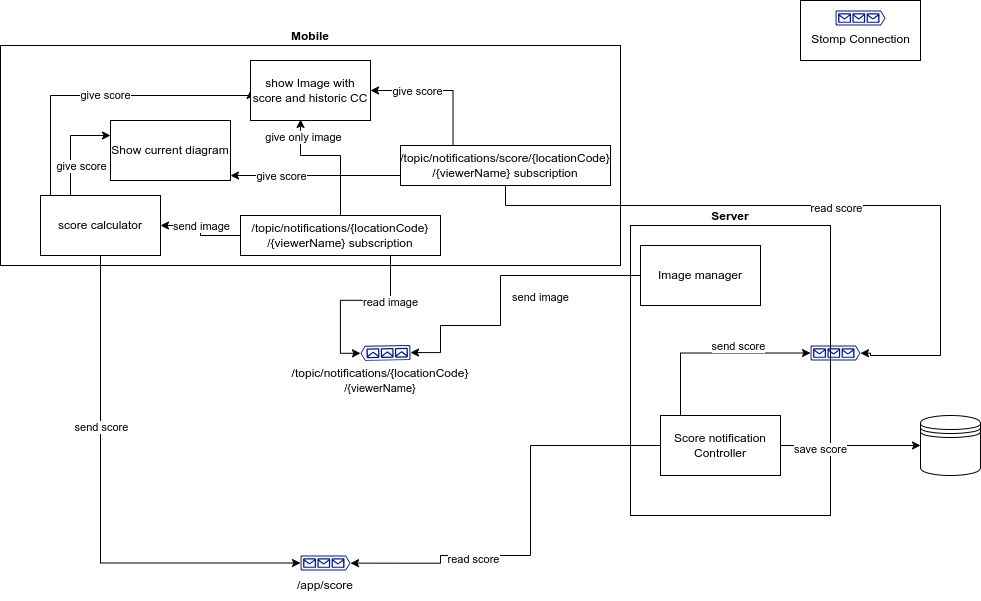

The diagram above was exported from draw.io. Its source (the exported page's mxGraphModel, read from the mxfile embedded in the PNG):
<mxGraphModel dx="1434" dy="786" grid="1" gridSize="10" guides="1" tooltips="1" connect="1" arrows="1" fold="1" page="1" pageScale="1" pageWidth="827" pageHeight="1169" math="0" shadow="0">
  <root>
    <mxCell id="D0F6dwwngaA0pps8p5ni-0" />
    <mxCell id="D0F6dwwngaA0pps8p5ni-1" parent="D0F6dwwngaA0pps8p5ni-0" />
    <mxCell id="PnQYIvsp6QNcR2RRjl6m-18" value="" style="rounded=0;whiteSpace=wrap;html=1;" parent="D0F6dwwngaA0pps8p5ni-1" vertex="1">
      <mxGeometry x="830" y="405" width="120" height="60" as="geometry" />
    </mxCell>
    <mxCell id="PnQYIvsp6QNcR2RRjl6m-15" value="&lt;b&gt;Mobile&lt;/b&gt;" style="rounded=0;whiteSpace=wrap;html=1;labelPosition=center;verticalLabelPosition=top;align=center;verticalAlign=bottom;" parent="D0F6dwwngaA0pps8p5ni-1" vertex="1">
      <mxGeometry x="30" y="450" width="620" height="220" as="geometry" />
    </mxCell>
    <mxCell id="PnQYIvsp6QNcR2RRjl6m-14" value="&lt;b&gt;Server&lt;/b&gt;" style="rounded=0;whiteSpace=wrap;html=1;labelBackgroundColor=none;fontColor=default;labelPosition=center;verticalLabelPosition=top;align=center;verticalAlign=bottom;" parent="D0F6dwwngaA0pps8p5ni-1" vertex="1">
      <mxGeometry x="660" y="630" width="200" height="290" as="geometry" />
    </mxCell>
    <mxCell id="D0F6dwwngaA0pps8p5ni-25" style="edgeStyle=orthogonalEdgeStyle;rounded=0;orthogonalLoop=1;jettySize=auto;html=1;exitX=0;exitY=0.5;exitDx=0;exitDy=0;entryX=0;entryY=0.5;entryDx=0;entryDy=0;entryPerimeter=0;" parent="D0F6dwwngaA0pps8p5ni-1" source="D0F6dwwngaA0pps8p5ni-27" target="D0F6dwwngaA0pps8p5ni-34" edge="1">
      <mxGeometry relative="1" as="geometry">
        <Array as="points">
          <mxPoint x="530" y="680" />
          <mxPoint x="530" y="730" />
          <mxPoint x="470" y="730" />
          <mxPoint x="470" y="757" />
        </Array>
        <mxPoint x="660" y="650" as="sourcePoint" />
        <mxPoint x="459.9961923789099" y="732.7636898390679" as="targetPoint" />
      </mxGeometry>
    </mxCell>
    <mxCell id="5dk5k6Kqe3sw_QBCZSQ1-1" value="send image" style="edgeLabel;html=1;align=center;verticalAlign=middle;resizable=0;points=[];" parent="D0F6dwwngaA0pps8p5ni-25" connectable="0" vertex="1">
      <mxGeometry x="0.0467" y="1" relative="1" as="geometry">
        <mxPoint x="38" as="offset" />
      </mxGeometry>
    </mxCell>
    <mxCell id="D0F6dwwngaA0pps8p5ni-27" value="Image manager" style="rounded=0;whiteSpace=wrap;html=1;" parent="D0F6dwwngaA0pps8p5ni-1" vertex="1">
      <mxGeometry x="670" y="650" width="120" height="60" as="geometry" />
    </mxCell>
    <mxCell id="D0F6dwwngaA0pps8p5ni-34" value="" style="sketch=0;aspect=fixed;pointerEvents=1;shadow=0;dashed=0;html=1;strokeColor=none;labelPosition=center;verticalLabelPosition=bottom;verticalAlign=top;align=center;fillColor=#00188D;shape=mxgraph.azure.queue_generic;rotation=-181;" parent="D0F6dwwngaA0pps8p5ni-1" vertex="1">
      <mxGeometry x="390" y="750" width="50" height="15" as="geometry" />
    </mxCell>
    <mxCell id="D0F6dwwngaA0pps8p5ni-36" value="/topic/notifications/{locationCode}&lt;br style=&quot;border-color: var(--border-color); font-size: 11px;&quot;&gt;&lt;span style=&quot;font-size: 11px; background-color: rgb(255, 255, 255);&quot;&gt;/{viewerName}&lt;/span&gt;" style="text;html=1;strokeColor=none;fillColor=none;align=center;verticalAlign=middle;whiteSpace=wrap;rounded=0;" parent="D0F6dwwngaA0pps8p5ni-1" vertex="1">
      <mxGeometry x="370" y="770" width="80" height="30" as="geometry" />
    </mxCell>
    <mxCell id="tX_xjjqb8kXGkJWYuk7y-1" style="edgeStyle=orthogonalEdgeStyle;rounded=0;orthogonalLoop=1;jettySize=auto;html=1;exitX=0.75;exitY=1;exitDx=0;exitDy=0;entryX=1;entryY=0.51;entryDx=0;entryDy=0;entryPerimeter=0;" parent="D0F6dwwngaA0pps8p5ni-1" source="tX_xjjqb8kXGkJWYuk7y-0" target="D0F6dwwngaA0pps8p5ni-34" edge="1">
      <mxGeometry relative="1" as="geometry">
        <mxPoint x="280" y="810" as="targetPoint" />
      </mxGeometry>
    </mxCell>
    <mxCell id="5dk5k6Kqe3sw_QBCZSQ1-2" value="read image" style="edgeLabel;html=1;align=center;verticalAlign=middle;resizable=0;points=[];" parent="tX_xjjqb8kXGkJWYuk7y-1" connectable="0" vertex="1">
      <mxGeometry x="-0.469" y="2" relative="1" as="geometry">
        <mxPoint as="offset" />
      </mxGeometry>
    </mxCell>
    <mxCell id="5dk5k6Kqe3sw_QBCZSQ1-4" style="edgeStyle=orthogonalEdgeStyle;rounded=0;orthogonalLoop=1;jettySize=auto;html=1;exitX=0;exitY=0.5;exitDx=0;exitDy=0;entryX=1;entryY=0.5;entryDx=0;entryDy=0;" parent="D0F6dwwngaA0pps8p5ni-1" source="tX_xjjqb8kXGkJWYuk7y-0" target="5dk5k6Kqe3sw_QBCZSQ1-3" edge="1">
      <mxGeometry relative="1" as="geometry" />
    </mxCell>
    <mxCell id="PnQYIvsp6QNcR2RRjl6m-7" value="send image" style="edgeLabel;html=1;align=center;verticalAlign=middle;resizable=0;points=[];" parent="5dk5k6Kqe3sw_QBCZSQ1-4" connectable="0" vertex="1">
      <mxGeometry x="0.3556" y="-1" relative="1" as="geometry">
        <mxPoint x="11" y="1" as="offset" />
      </mxGeometry>
    </mxCell>
    <mxCell id="5dk5k6Kqe3sw_QBCZSQ1-6" style="edgeStyle=orthogonalEdgeStyle;rounded=0;orthogonalLoop=1;jettySize=auto;html=1;exitX=0.5;exitY=0;exitDx=0;exitDy=0;entryX=0.417;entryY=0.983;entryDx=0;entryDy=0;entryPerimeter=0;" parent="D0F6dwwngaA0pps8p5ni-1" source="tX_xjjqb8kXGkJWYuk7y-0" target="5dk5k6Kqe3sw_QBCZSQ1-5" edge="1">
      <mxGeometry relative="1" as="geometry">
        <Array as="points">
          <mxPoint x="370" y="560" />
          <mxPoint x="330" y="560" />
        </Array>
      </mxGeometry>
    </mxCell>
    <mxCell id="5dk5k6Kqe3sw_QBCZSQ1-7" value="give only image" style="edgeLabel;html=1;align=center;verticalAlign=middle;resizable=0;points=[];" parent="5dk5k6Kqe3sw_QBCZSQ1-6" connectable="0" vertex="1">
      <mxGeometry x="0.3517" y="-1" relative="1" as="geometry">
        <mxPoint x="-6" y="-18" as="offset" />
      </mxGeometry>
    </mxCell>
    <mxCell id="tX_xjjqb8kXGkJWYuk7y-0" value="/topic/notifications/{locationCode}&lt;br style=&quot;border-color: var(--border-color); font-size: 11px;&quot;&gt;/{viewerName} subscription&lt;br&gt;" style="rounded=0;whiteSpace=wrap;html=1;" parent="D0F6dwwngaA0pps8p5ni-1" vertex="1">
      <mxGeometry x="270" y="620" width="200" height="40" as="geometry" />
    </mxCell>
    <mxCell id="PnQYIvsp6QNcR2RRjl6m-1" style="edgeStyle=orthogonalEdgeStyle;rounded=0;orthogonalLoop=1;jettySize=auto;html=1;exitX=1;exitY=0.5;exitDx=0;exitDy=0;entryX=0;entryY=0.5;entryDx=0;entryDy=0;" parent="D0F6dwwngaA0pps8p5ni-1" source="5dk5k6Kqe3sw_QBCZSQ1-0" target="PnQYIvsp6QNcR2RRjl6m-0" edge="1">
      <mxGeometry relative="1" as="geometry" />
    </mxCell>
    <mxCell id="PnQYIvsp6QNcR2RRjl6m-2" value="save score" style="edgeLabel;html=1;align=center;verticalAlign=middle;resizable=0;points=[];" parent="PnQYIvsp6QNcR2RRjl6m-1" connectable="0" vertex="1">
      <mxGeometry x="-0.4444" y="-3" relative="1" as="geometry">
        <mxPoint as="offset" />
      </mxGeometry>
    </mxCell>
    <mxCell id="5dk5k6Kqe3sw_QBCZSQ1-0" value="Score notification Controller" style="rounded=0;whiteSpace=wrap;html=1;" parent="D0F6dwwngaA0pps8p5ni-1" vertex="1">
      <mxGeometry x="690" y="820" width="120" height="60" as="geometry" />
    </mxCell>
    <mxCell id="5dk5k6Kqe3sw_QBCZSQ1-8" style="edgeStyle=orthogonalEdgeStyle;rounded=0;orthogonalLoop=1;jettySize=auto;html=1;exitX=0;exitY=0;exitDx=0;exitDy=0;entryX=0;entryY=0.5;entryDx=0;entryDy=0;" parent="D0F6dwwngaA0pps8p5ni-1" source="5dk5k6Kqe3sw_QBCZSQ1-3" target="5dk5k6Kqe3sw_QBCZSQ1-5" edge="1">
      <mxGeometry relative="1" as="geometry">
        <Array as="points">
          <mxPoint x="80" y="600" />
          <mxPoint x="80" y="500" />
        </Array>
      </mxGeometry>
    </mxCell>
    <mxCell id="5dk5k6Kqe3sw_QBCZSQ1-9" value="give score" style="edgeLabel;html=1;align=center;verticalAlign=middle;resizable=0;points=[];" parent="5dk5k6Kqe3sw_QBCZSQ1-8" connectable="0" vertex="1">
      <mxGeometry x="0.0435" y="1" relative="1" as="geometry">
        <mxPoint as="offset" />
      </mxGeometry>
    </mxCell>
    <mxCell id="5dk5k6Kqe3sw_QBCZSQ1-10" style="edgeStyle=orthogonalEdgeStyle;rounded=0;orthogonalLoop=1;jettySize=auto;html=1;exitX=0.5;exitY=1;exitDx=0;exitDy=0;entryX=0;entryY=0.5;entryDx=0;entryDy=0;entryPerimeter=0;" parent="D0F6dwwngaA0pps8p5ni-1" source="5dk5k6Kqe3sw_QBCZSQ1-3" target="5dk5k6Kqe3sw_QBCZSQ1-12" edge="1">
      <mxGeometry relative="1" as="geometry">
        <mxPoint x="310" y="850" as="targetPoint" />
      </mxGeometry>
    </mxCell>
    <mxCell id="5dk5k6Kqe3sw_QBCZSQ1-11" value="send score" style="edgeLabel;html=1;align=center;verticalAlign=middle;resizable=0;points=[];" parent="5dk5k6Kqe3sw_QBCZSQ1-10" connectable="0" vertex="1">
      <mxGeometry x="-0.3258" relative="1" as="geometry">
        <mxPoint as="offset" />
      </mxGeometry>
    </mxCell>
    <mxCell id="PnQYIvsp6QNcR2RRjl6m-4" style="edgeStyle=orthogonalEdgeStyle;rounded=0;orthogonalLoop=1;jettySize=auto;html=1;exitX=0.25;exitY=0;exitDx=0;exitDy=0;entryX=0;entryY=0.25;entryDx=0;entryDy=0;" parent="D0F6dwwngaA0pps8p5ni-1" source="5dk5k6Kqe3sw_QBCZSQ1-3" target="PnQYIvsp6QNcR2RRjl6m-3" edge="1">
      <mxGeometry relative="1" as="geometry" />
    </mxCell>
    <mxCell id="PnQYIvsp6QNcR2RRjl6m-5" value="give score" style="edgeLabel;html=1;align=center;verticalAlign=middle;resizable=0;points=[];" parent="PnQYIvsp6QNcR2RRjl6m-4" connectable="0" vertex="1">
      <mxGeometry x="-0.4" y="-3" relative="1" as="geometry">
        <mxPoint x="7" as="offset" />
      </mxGeometry>
    </mxCell>
    <mxCell id="5dk5k6Kqe3sw_QBCZSQ1-3" value="score calculator" style="rounded=0;whiteSpace=wrap;html=1;" parent="D0F6dwwngaA0pps8p5ni-1" vertex="1">
      <mxGeometry x="70" y="600" width="120" height="60" as="geometry" />
    </mxCell>
    <mxCell id="5dk5k6Kqe3sw_QBCZSQ1-5" value="show Image with score and historic CC" style="rounded=0;whiteSpace=wrap;html=1;" parent="D0F6dwwngaA0pps8p5ni-1" vertex="1">
      <mxGeometry x="280" y="465" width="120" height="60" as="geometry" />
    </mxCell>
    <mxCell id="5dk5k6Kqe3sw_QBCZSQ1-12" value="" style="sketch=0;aspect=fixed;pointerEvents=1;shadow=0;dashed=0;html=1;strokeColor=none;labelPosition=center;verticalLabelPosition=bottom;verticalAlign=top;align=center;fillColor=#00188D;shape=mxgraph.azure.queue_generic;rotation=0;" parent="D0F6dwwngaA0pps8p5ni-1" vertex="1">
      <mxGeometry x="330" y="960" width="50" height="15" as="geometry" />
    </mxCell>
    <mxCell id="5dk5k6Kqe3sw_QBCZSQ1-15" value="/app/score" style="text;html=1;strokeColor=none;fillColor=none;align=center;verticalAlign=middle;whiteSpace=wrap;rounded=0;" parent="D0F6dwwngaA0pps8p5ni-1" vertex="1">
      <mxGeometry x="325" y="975" width="60" height="30" as="geometry" />
    </mxCell>
    <mxCell id="5dk5k6Kqe3sw_QBCZSQ1-16" style="edgeStyle=orthogonalEdgeStyle;rounded=0;orthogonalLoop=1;jettySize=auto;html=1;exitX=0;exitY=0.5;exitDx=0;exitDy=0;entryX=1;entryY=0.51;entryDx=0;entryDy=0;entryPerimeter=0;" parent="D0F6dwwngaA0pps8p5ni-1" source="5dk5k6Kqe3sw_QBCZSQ1-0" target="5dk5k6Kqe3sw_QBCZSQ1-12" edge="1">
      <mxGeometry relative="1" as="geometry">
        <Array as="points">
          <mxPoint x="560" y="960" />
          <mxPoint x="470" y="960" />
          <mxPoint x="470" y="968" />
        </Array>
      </mxGeometry>
    </mxCell>
    <mxCell id="5dk5k6Kqe3sw_QBCZSQ1-17" value="read score" style="edgeLabel;html=1;align=center;verticalAlign=middle;resizable=0;points=[];" parent="5dk5k6Kqe3sw_QBCZSQ1-16" connectable="0" vertex="1">
      <mxGeometry x="0.3926" y="3" relative="1" as="geometry">
        <mxPoint as="offset" />
      </mxGeometry>
    </mxCell>
    <mxCell id="5dk5k6Kqe3sw_QBCZSQ1-18" value="" style="sketch=0;aspect=fixed;pointerEvents=1;shadow=0;dashed=0;html=1;strokeColor=none;labelPosition=center;verticalLabelPosition=bottom;verticalAlign=top;align=center;fillColor=#00188D;shape=mxgraph.azure.queue_generic;rotation=0;" parent="D0F6dwwngaA0pps8p5ni-1" vertex="1">
      <mxGeometry x="840" y="750" width="50" height="15" as="geometry" />
    </mxCell>
    <mxCell id="5dk5k6Kqe3sw_QBCZSQ1-19" style="edgeStyle=orthogonalEdgeStyle;rounded=0;orthogonalLoop=1;jettySize=auto;html=1;exitX=0.5;exitY=0;exitDx=0;exitDy=0;entryX=0;entryY=0.5;entryDx=0;entryDy=0;entryPerimeter=0;" parent="D0F6dwwngaA0pps8p5ni-1" source="5dk5k6Kqe3sw_QBCZSQ1-0" target="5dk5k6Kqe3sw_QBCZSQ1-18" edge="1">
      <mxGeometry relative="1" as="geometry">
        <Array as="points">
          <mxPoint x="710" y="758" />
        </Array>
      </mxGeometry>
    </mxCell>
    <mxCell id="5dk5k6Kqe3sw_QBCZSQ1-20" value="send score" style="edgeLabel;html=1;align=center;verticalAlign=middle;resizable=0;points=[];" parent="5dk5k6Kqe3sw_QBCZSQ1-19" connectable="0" vertex="1">
      <mxGeometry x="0.6704" y="2" relative="1" as="geometry">
        <mxPoint x="-34" y="-5" as="offset" />
      </mxGeometry>
    </mxCell>
    <mxCell id="5dk5k6Kqe3sw_QBCZSQ1-22" style="edgeStyle=orthogonalEdgeStyle;rounded=0;orthogonalLoop=1;jettySize=auto;html=1;entryX=1;entryY=0.51;entryDx=0;entryDy=0;entryPerimeter=0;exitX=0.5;exitY=1;exitDx=0;exitDy=0;" parent="D0F6dwwngaA0pps8p5ni-1" source="PnQYIvsp6QNcR2RRjl6m-8" target="5dk5k6Kqe3sw_QBCZSQ1-18" edge="1">
      <mxGeometry relative="1" as="geometry">
        <mxPoint x="270" y="660" as="sourcePoint" />
        <Array as="points">
          <mxPoint x="535" y="610" />
          <mxPoint x="970" y="610" />
          <mxPoint x="970" y="760" />
          <mxPoint x="900" y="760" />
          <mxPoint x="900" y="758" />
        </Array>
      </mxGeometry>
    </mxCell>
    <mxCell id="5dk5k6Kqe3sw_QBCZSQ1-23" value="read score" style="edgeLabel;html=1;align=center;verticalAlign=middle;resizable=0;points=[];" parent="5dk5k6Kqe3sw_QBCZSQ1-22" connectable="0" vertex="1">
      <mxGeometry x="0.0187" y="-2" relative="1" as="geometry">
        <mxPoint as="offset" />
      </mxGeometry>
    </mxCell>
    <mxCell id="PnQYIvsp6QNcR2RRjl6m-0" value="" style="shape=datastore;whiteSpace=wrap;html=1;" parent="D0F6dwwngaA0pps8p5ni-1" vertex="1">
      <mxGeometry x="950" y="820" width="60" height="60" as="geometry" />
    </mxCell>
    <mxCell id="PnQYIvsp6QNcR2RRjl6m-3" value="Show current diagram" style="rounded=0;whiteSpace=wrap;html=1;" parent="D0F6dwwngaA0pps8p5ni-1" vertex="1">
      <mxGeometry x="140" y="525" width="120" height="60" as="geometry" />
    </mxCell>
    <mxCell id="PnQYIvsp6QNcR2RRjl6m-9" style="edgeStyle=orthogonalEdgeStyle;rounded=0;orthogonalLoop=1;jettySize=auto;html=1;exitX=0.25;exitY=0;exitDx=0;exitDy=0;entryX=1;entryY=0.5;entryDx=0;entryDy=0;" parent="D0F6dwwngaA0pps8p5ni-1" source="PnQYIvsp6QNcR2RRjl6m-8" target="5dk5k6Kqe3sw_QBCZSQ1-5" edge="1">
      <mxGeometry relative="1" as="geometry" />
    </mxCell>
    <mxCell id="PnQYIvsp6QNcR2RRjl6m-10" value="give score" style="edgeLabel;html=1;align=center;verticalAlign=middle;resizable=0;points=[];" parent="PnQYIvsp6QNcR2RRjl6m-9" connectable="0" vertex="1">
      <mxGeometry x="0.3183" relative="1" as="geometry">
        <mxPoint as="offset" />
      </mxGeometry>
    </mxCell>
    <mxCell id="PnQYIvsp6QNcR2RRjl6m-11" style="edgeStyle=orthogonalEdgeStyle;rounded=0;orthogonalLoop=1;jettySize=auto;html=1;exitX=0;exitY=1;exitDx=0;exitDy=0;" parent="D0F6dwwngaA0pps8p5ni-1" source="PnQYIvsp6QNcR2RRjl6m-8" target="PnQYIvsp6QNcR2RRjl6m-3" edge="1">
      <mxGeometry relative="1" as="geometry">
        <mxPoint x="260" y="590" as="targetPoint" />
        <Array as="points">
          <mxPoint x="430" y="580" />
        </Array>
      </mxGeometry>
    </mxCell>
    <mxCell id="PnQYIvsp6QNcR2RRjl6m-13" value="give score" style="edgeLabel;html=1;align=center;verticalAlign=middle;resizable=0;points=[];" parent="PnQYIvsp6QNcR2RRjl6m-11" connectable="0" vertex="1">
      <mxGeometry x="0.6402" relative="1" as="geometry">
        <mxPoint x="18" as="offset" />
      </mxGeometry>
    </mxCell>
    <mxCell id="PnQYIvsp6QNcR2RRjl6m-8" value="/topic/notifications/score/{locationCode}&lt;br style=&quot;border-color: var(--border-color); font-size: 11px;&quot;&gt;/{viewerName} subscription" style="rounded=0;whiteSpace=wrap;html=1;" parent="D0F6dwwngaA0pps8p5ni-1" vertex="1">
      <mxGeometry x="430" y="550" width="210" height="40" as="geometry" />
    </mxCell>
    <mxCell id="PnQYIvsp6QNcR2RRjl6m-17" value="Stomp Connection" style="sketch=0;aspect=fixed;pointerEvents=1;shadow=0;dashed=0;html=1;strokeColor=none;labelPosition=center;verticalLabelPosition=bottom;verticalAlign=top;align=center;fillColor=#00188D;shape=mxgraph.azure.queue_generic;rotation=0;" parent="D0F6dwwngaA0pps8p5ni-1" vertex="1">
      <mxGeometry x="865" y="415" width="50" height="15" as="geometry" />
    </mxCell>
  </root>
</mxGraphModel>